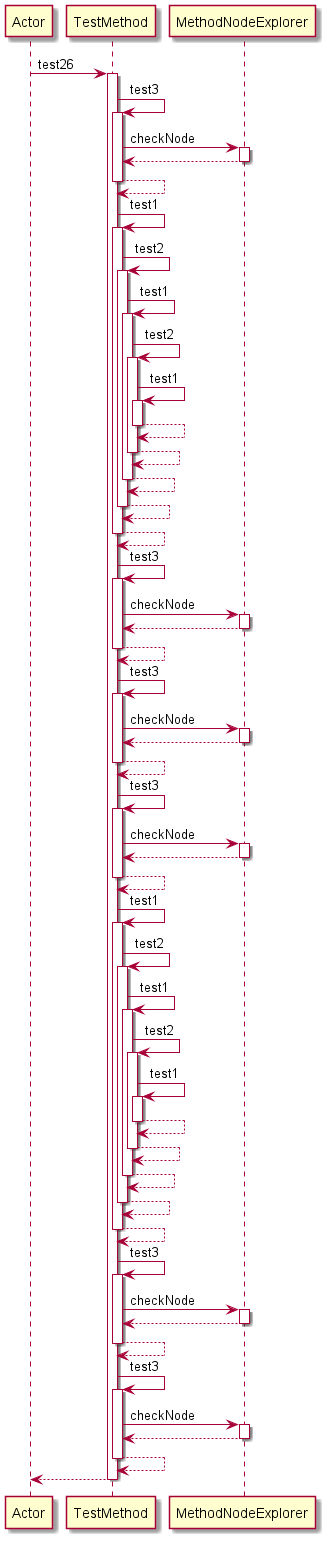

The diagram above was rendered by PlantUML. Its source (embedded in the PNG):
@startuml 
participant Actor 
Actor -> TestMethod: test26
activate TestMethod
TestMethod -> TestMethod: test3
activate TestMethod
TestMethod -> MethodNodeExplorer: checkNode
activate MethodNodeExplorer
MethodNodeExplorer-->TestMethod
deactivate MethodNodeExplorer
TestMethod-->TestMethod
deactivate TestMethod
TestMethod -> TestMethod: test1
activate TestMethod
TestMethod -> TestMethod: test2
activate TestMethod
TestMethod -> TestMethod: test1
activate TestMethod
TestMethod -> TestMethod: test2
activate TestMethod
TestMethod -> TestMethod: test1
activate TestMethod
TestMethod-->TestMethod
deactivate TestMethod
TestMethod-->TestMethod
deactivate TestMethod
TestMethod-->TestMethod
deactivate TestMethod
TestMethod-->TestMethod
deactivate TestMethod
TestMethod-->TestMethod
deactivate TestMethod
TestMethod -> TestMethod: test3
activate TestMethod
TestMethod -> MethodNodeExplorer: checkNode
activate MethodNodeExplorer
MethodNodeExplorer-->TestMethod
deactivate MethodNodeExplorer
TestMethod-->TestMethod
deactivate TestMethod
TestMethod -> TestMethod: test3
activate TestMethod
TestMethod -> MethodNodeExplorer: checkNode
activate MethodNodeExplorer
MethodNodeExplorer-->TestMethod
deactivate MethodNodeExplorer
TestMethod-->TestMethod
deactivate TestMethod
TestMethod -> TestMethod: test3
activate TestMethod
TestMethod -> MethodNodeExplorer: checkNode
activate MethodNodeExplorer
MethodNodeExplorer-->TestMethod
deactivate MethodNodeExplorer
TestMethod-->TestMethod
deactivate TestMethod
TestMethod -> TestMethod: test1
activate TestMethod
TestMethod -> TestMethod: test2
activate TestMethod
TestMethod -> TestMethod: test1
activate TestMethod
TestMethod -> TestMethod: test2
activate TestMethod
TestMethod -> TestMethod: test1
activate TestMethod
TestMethod-->TestMethod
deactivate TestMethod
TestMethod-->TestMethod
deactivate TestMethod
TestMethod-->TestMethod
deactivate TestMethod
TestMethod-->TestMethod
deactivate TestMethod
TestMethod-->TestMethod
deactivate TestMethod
TestMethod -> TestMethod: test3
activate TestMethod
TestMethod -> MethodNodeExplorer: checkNode
activate MethodNodeExplorer
MethodNodeExplorer-->TestMethod
deactivate MethodNodeExplorer
TestMethod-->TestMethod
deactivate TestMethod
TestMethod -> TestMethod: test3
activate TestMethod
TestMethod -> MethodNodeExplorer: checkNode
activate MethodNodeExplorer
MethodNodeExplorer-->TestMethod
deactivate MethodNodeExplorer
TestMethod-->TestMethod
deactivate TestMethod
return 
@enduml